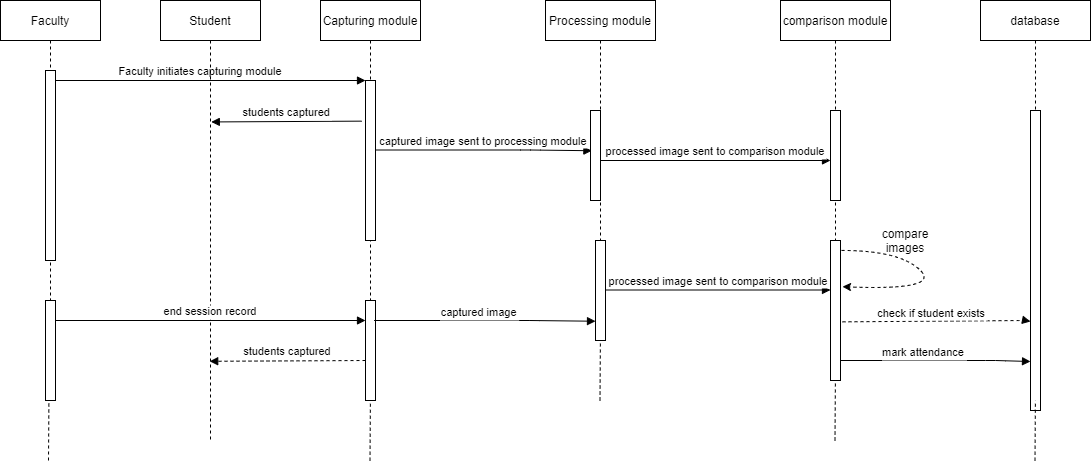

The diagram above was exported from draw.io. Its source (the exported page's mxGraphModel, read from the mxfile embedded in the PNG):
<mxGraphModel dx="1038" dy="548" grid="1" gridSize="10" guides="1" tooltips="1" connect="1" arrows="1" fold="1" page="1" pageScale="1" pageWidth="850" pageHeight="1100" math="0" shadow="0">
  <root>
    <mxCell id="0" />
    <mxCell id="1" parent="0" />
    <mxCell id="3nuBFxr9cyL0pnOWT2aG-1" value="Faculty" style="shape=umlLifeline;perimeter=lifelinePerimeter;container=1;collapsible=0;recursiveResize=0;rounded=0;shadow=0;strokeWidth=1;" parent="1" vertex="1">
      <mxGeometry x="40" y="80" width="100" height="300" as="geometry" />
    </mxCell>
    <mxCell id="3nuBFxr9cyL0pnOWT2aG-2" value="" style="points=[];perimeter=orthogonalPerimeter;rounded=0;shadow=0;strokeWidth=1;" parent="3nuBFxr9cyL0pnOWT2aG-1" vertex="1">
      <mxGeometry x="45" y="70" width="10" height="190" as="geometry" />
    </mxCell>
    <mxCell id="3nuBFxr9cyL0pnOWT2aG-5" value="Capturing module" style="shape=umlLifeline;perimeter=lifelinePerimeter;container=1;collapsible=0;recursiveResize=0;rounded=0;shadow=0;strokeWidth=1;" parent="1" vertex="1">
      <mxGeometry x="360" y="80" width="100" height="300" as="geometry" />
    </mxCell>
    <mxCell id="3nuBFxr9cyL0pnOWT2aG-6" value="" style="points=[];perimeter=orthogonalPerimeter;rounded=0;shadow=0;strokeWidth=1;" parent="3nuBFxr9cyL0pnOWT2aG-5" vertex="1">
      <mxGeometry x="45" y="80" width="10" height="160" as="geometry" />
    </mxCell>
    <mxCell id="3nuBFxr9cyL0pnOWT2aG-8" value="Faculty initiates capturing module" style="verticalAlign=bottom;endArrow=block;entryX=0;entryY=0;shadow=0;strokeWidth=1;fillColor=#FFFFFF;" parent="1" source="3nuBFxr9cyL0pnOWT2aG-2" target="3nuBFxr9cyL0pnOWT2aG-6" edge="1">
      <mxGeometry x="-0.0645" relative="1" as="geometry">
        <mxPoint x="275" y="160" as="sourcePoint" />
        <mxPoint as="offset" />
      </mxGeometry>
    </mxCell>
    <mxCell id="3nuBFxr9cyL0pnOWT2aG-9" value="students captured" style="verticalAlign=bottom;endArrow=block;entryX=0.508;entryY=0.276;shadow=0;strokeWidth=1;entryDx=0;entryDy=0;entryPerimeter=0;exitX=-0.38;exitY=0.254;exitDx=0;exitDy=0;exitPerimeter=0;" parent="1" source="3nuBFxr9cyL0pnOWT2aG-6" target="2DP-_z6WYDztdfEuKiF1-2" edge="1">
      <mxGeometry relative="1" as="geometry">
        <mxPoint x="240" y="200" as="sourcePoint" />
        <mxPoint x="100" y="200" as="targetPoint" />
      </mxGeometry>
    </mxCell>
    <mxCell id="2DP-_z6WYDztdfEuKiF1-2" value="Student" style="shape=umlLifeline;perimeter=lifelinePerimeter;container=1;collapsible=0;recursiveResize=0;rounded=0;shadow=0;strokeWidth=1;" vertex="1" parent="1">
      <mxGeometry x="200" y="80" width="100" height="440" as="geometry" />
    </mxCell>
    <mxCell id="2DP-_z6WYDztdfEuKiF1-6" value="" style="points=[];perimeter=orthogonalPerimeter;rounded=0;shadow=0;strokeWidth=1;" vertex="1" parent="1">
      <mxGeometry x="85" y="380" width="10" height="100" as="geometry" />
    </mxCell>
    <mxCell id="2DP-_z6WYDztdfEuKiF1-9" value="" style="endArrow=none;dashed=1;html=1;entryX=0.34;entryY=0.998;entryDx=0;entryDy=0;entryPerimeter=0;" edge="1" parent="1" target="2DP-_z6WYDztdfEuKiF1-6">
      <mxGeometry width="50" height="50" relative="1" as="geometry">
        <mxPoint x="88" y="540" as="sourcePoint" />
        <mxPoint x="450" y="250" as="targetPoint" />
      </mxGeometry>
    </mxCell>
    <mxCell id="2DP-_z6WYDztdfEuKiF1-11" value="" style="points=[];perimeter=orthogonalPerimeter;rounded=0;shadow=0;strokeWidth=1;" vertex="1" parent="1">
      <mxGeometry x="405" y="380" width="10" height="100" as="geometry" />
    </mxCell>
    <mxCell id="2DP-_z6WYDztdfEuKiF1-12" value="" style="endArrow=none;dashed=1;html=1;entryX=0.34;entryY=0.998;entryDx=0;entryDy=0;entryPerimeter=0;" edge="1" parent="1">
      <mxGeometry width="50" height="50" relative="1" as="geometry">
        <mxPoint x="409.5" y="540.2" as="sourcePoint" />
        <mxPoint x="409.9000000000001" y="479.99999999999994" as="targetPoint" />
      </mxGeometry>
    </mxCell>
    <mxCell id="2DP-_z6WYDztdfEuKiF1-13" value="students captured" style="verticalAlign=bottom;endArrow=block;shadow=0;strokeWidth=1;exitX=-0.38;exitY=0.254;exitDx=0;exitDy=0;exitPerimeter=0;entryX=0.492;entryY=0.82;entryDx=0;entryDy=0;entryPerimeter=0;jumpStyle=gap;dashed=1;" edge="1" parent="1" target="2DP-_z6WYDztdfEuKiF1-2">
      <mxGeometry relative="1" as="geometry">
        <mxPoint x="405.00000000000006" y="440" as="sourcePoint" />
        <mxPoint x="255" y="441" as="targetPoint" />
      </mxGeometry>
    </mxCell>
    <mxCell id="2DP-_z6WYDztdfEuKiF1-15" value="end session record" style="verticalAlign=bottom;endArrow=block;entryX=0;entryY=0;shadow=0;strokeWidth=1;" edge="1" parent="1">
      <mxGeometry relative="1" as="geometry">
        <mxPoint x="95" y="400.0000000000001" as="sourcePoint" />
        <mxPoint x="405" y="400.0000000000001" as="targetPoint" />
      </mxGeometry>
    </mxCell>
    <mxCell id="2DP-_z6WYDztdfEuKiF1-16" value="Processing module" style="shape=umlLifeline;perimeter=lifelinePerimeter;container=1;collapsible=0;recursiveResize=0;rounded=0;shadow=0;strokeWidth=1;" vertex="1" parent="1">
      <mxGeometry x="585" y="80" width="110" height="300" as="geometry" />
    </mxCell>
    <mxCell id="2DP-_z6WYDztdfEuKiF1-17" value="" style="points=[];perimeter=orthogonalPerimeter;rounded=0;shadow=0;strokeWidth=1;" vertex="1" parent="2DP-_z6WYDztdfEuKiF1-16">
      <mxGeometry x="45" y="110" width="10" height="90" as="geometry" />
    </mxCell>
    <mxCell id="2DP-_z6WYDztdfEuKiF1-18" value="captured image sent to processing module" style="verticalAlign=bottom;endArrow=block;shadow=0;strokeWidth=1;entryX=0.14;entryY=0.447;entryDx=0;entryDy=0;entryPerimeter=0;" edge="1" parent="1" target="2DP-_z6WYDztdfEuKiF1-17">
      <mxGeometry relative="1" as="geometry">
        <mxPoint x="415" y="229.5000000000001" as="sourcePoint" />
        <mxPoint x="630" y="230" as="targetPoint" />
        <Array as="points">
          <mxPoint x="570" y="229.5" />
        </Array>
      </mxGeometry>
    </mxCell>
    <mxCell id="2DP-_z6WYDztdfEuKiF1-19" value="" style="points=[];perimeter=orthogonalPerimeter;rounded=0;shadow=0;strokeWidth=1;" vertex="1" parent="1">
      <mxGeometry x="635" y="320" width="10" height="100" as="geometry" />
    </mxCell>
    <mxCell id="2DP-_z6WYDztdfEuKiF1-20" value="" style="endArrow=none;dashed=1;html=1;entryX=0.34;entryY=0.998;entryDx=0;entryDy=0;entryPerimeter=0;" edge="1" parent="1">
      <mxGeometry width="50" height="50" relative="1" as="geometry">
        <mxPoint x="639.5" y="480.00000000000006" as="sourcePoint" />
        <mxPoint x="639.9000000000001" y="419.8" as="targetPoint" />
      </mxGeometry>
    </mxCell>
    <mxCell id="2DP-_z6WYDztdfEuKiF1-21" value="captured image" style="verticalAlign=bottom;endArrow=block;shadow=0;strokeWidth=1;entryX=0.14;entryY=0.447;entryDx=0;entryDy=0;entryPerimeter=0;" edge="1" parent="1">
      <mxGeometry x="-0.0515" y="-1" relative="1" as="geometry">
        <mxPoint x="413.6" y="400.0000000000001" as="sourcePoint" />
        <mxPoint x="635.0000000000001" y="400.73" as="targetPoint" />
        <Array as="points">
          <mxPoint x="568.6" y="400" />
        </Array>
        <mxPoint as="offset" />
      </mxGeometry>
    </mxCell>
    <mxCell id="2DP-_z6WYDztdfEuKiF1-22" value="comparison module" style="shape=umlLifeline;perimeter=lifelinePerimeter;container=1;collapsible=0;recursiveResize=0;rounded=0;shadow=0;strokeWidth=1;" vertex="1" parent="1">
      <mxGeometry x="820" y="80" width="110" height="300" as="geometry" />
    </mxCell>
    <mxCell id="2DP-_z6WYDztdfEuKiF1-23" value="" style="points=[];perimeter=orthogonalPerimeter;rounded=0;shadow=0;strokeWidth=1;" vertex="1" parent="2DP-_z6WYDztdfEuKiF1-22">
      <mxGeometry x="50" y="110" width="10" height="90" as="geometry" />
    </mxCell>
    <mxCell id="2DP-_z6WYDztdfEuKiF1-24" value="processed image sent to comparison module" style="verticalAlign=bottom;endArrow=block;shadow=0;strokeWidth=1;" edge="1" parent="2DP-_z6WYDztdfEuKiF1-22" source="2DP-_z6WYDztdfEuKiF1-17">
      <mxGeometry relative="1" as="geometry">
        <mxPoint x="-75" y="159.5000000000001" as="sourcePoint" />
        <mxPoint x="50" y="160" as="targetPoint" />
        <Array as="points" />
      </mxGeometry>
    </mxCell>
    <mxCell id="2DP-_z6WYDztdfEuKiF1-27" value="" style="points=[];perimeter=orthogonalPerimeter;rounded=0;shadow=0;strokeWidth=1;" vertex="1" parent="1">
      <mxGeometry x="870" y="320" width="10" height="140" as="geometry" />
    </mxCell>
    <mxCell id="2DP-_z6WYDztdfEuKiF1-28" value="processed image sent to comparison module" style="verticalAlign=bottom;endArrow=block;shadow=0;strokeWidth=1;" edge="1" parent="1">
      <mxGeometry relative="1" as="geometry">
        <mxPoint x="645" y="369.5" as="sourcePoint" />
        <mxPoint x="870" y="369.5" as="targetPoint" />
        <Array as="points" />
      </mxGeometry>
    </mxCell>
    <mxCell id="2DP-_z6WYDztdfEuKiF1-31" value="" style="curved=1;endArrow=classic;html=1;exitX=1.1;exitY=0.071;exitDx=0;exitDy=0;exitPerimeter=0;entryX=1.2;entryY=0.33;entryDx=0;entryDy=0;entryPerimeter=0;dashed=1;" edge="1" parent="1" source="2DP-_z6WYDztdfEuKiF1-27" target="2DP-_z6WYDztdfEuKiF1-27">
      <mxGeometry width="50" height="50" relative="1" as="geometry">
        <mxPoint x="1010" y="380" as="sourcePoint" />
        <mxPoint x="881" y="390" as="targetPoint" />
        <Array as="points">
          <mxPoint x="940" y="330" />
          <mxPoint x="980" y="370" />
        </Array>
      </mxGeometry>
    </mxCell>
    <mxCell id="2DP-_z6WYDztdfEuKiF1-32" value="compare images" style="text;html=1;strokeColor=none;fillColor=none;align=center;verticalAlign=middle;whiteSpace=wrap;rounded=0;" vertex="1" parent="1">
      <mxGeometry x="910" y="310" width="70" height="20" as="geometry" />
    </mxCell>
    <mxCell id="2DP-_z6WYDztdfEuKiF1-33" value="database" style="shape=umlLifeline;perimeter=lifelinePerimeter;container=1;collapsible=0;recursiveResize=0;rounded=0;shadow=0;strokeWidth=1;" vertex="1" parent="1">
      <mxGeometry x="1020" y="80" width="110" height="410" as="geometry" />
    </mxCell>
    <mxCell id="2DP-_z6WYDztdfEuKiF1-34" value="" style="points=[];perimeter=orthogonalPerimeter;rounded=0;shadow=0;strokeWidth=1;" vertex="1" parent="2DP-_z6WYDztdfEuKiF1-33">
      <mxGeometry x="50" y="110" width="10" height="300" as="geometry" />
    </mxCell>
    <mxCell id="2DP-_z6WYDztdfEuKiF1-39" value="check if student exists" style="verticalAlign=bottom;endArrow=block;shadow=0;strokeWidth=1;exitX=1.2;exitY=0.581;exitDx=0;exitDy=0;exitPerimeter=0;dashed=1;" edge="1" parent="1" source="2DP-_z6WYDztdfEuKiF1-27">
      <mxGeometry x="-0.0515" y="-1" relative="1" as="geometry">
        <mxPoint x="909.9999999999999" y="400.0000000000001" as="sourcePoint" />
        <mxPoint x="1070" y="401" as="targetPoint" />
        <Array as="points">
          <mxPoint x="1065" y="400" />
        </Array>
        <mxPoint as="offset" />
      </mxGeometry>
    </mxCell>
    <mxCell id="2DP-_z6WYDztdfEuKiF1-40" value="mark attendance" style="verticalAlign=bottom;endArrow=block;shadow=0;strokeWidth=1;" edge="1" parent="1">
      <mxGeometry x="-0.1292" y="-1" relative="1" as="geometry">
        <mxPoint x="879.9999999999999" y="440.0000000000001" as="sourcePoint" />
        <mxPoint x="1070" y="441" as="targetPoint" />
        <Array as="points">
          <mxPoint x="1035" y="440" />
        </Array>
        <mxPoint as="offset" />
      </mxGeometry>
    </mxCell>
    <mxCell id="2DP-_z6WYDztdfEuKiF1-41" value="" style="endArrow=none;dashed=1;html=1;entryX=0.34;entryY=0.998;entryDx=0;entryDy=0;entryPerimeter=0;" edge="1" parent="1">
      <mxGeometry width="50" height="50" relative="1" as="geometry">
        <mxPoint x="874.5" y="520" as="sourcePoint" />
        <mxPoint x="874.9000000000001" y="459.79999999999995" as="targetPoint" />
      </mxGeometry>
    </mxCell>
    <mxCell id="2DP-_z6WYDztdfEuKiF1-42" value="" style="endArrow=none;dashed=1;html=1;entryX=0.34;entryY=0.998;entryDx=0;entryDy=0;entryPerimeter=0;" edge="1" parent="1">
      <mxGeometry width="50" height="50" relative="1" as="geometry">
        <mxPoint x="1074.5" y="540.2" as="sourcePoint" />
        <mxPoint x="1074.9" y="479.99999999999994" as="targetPoint" />
      </mxGeometry>
    </mxCell>
  </root>
</mxGraphModel>